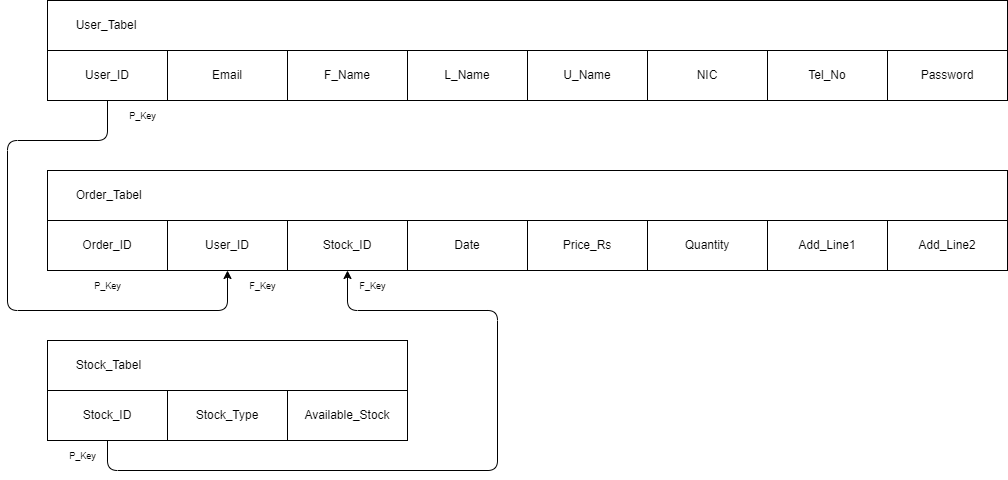

The diagram above was exported from draw.io. Its source (the exported page's mxGraphModel, read from the mxfile embedded in the PNG):
<mxGraphModel dx="1018" dy="963" grid="1" gridSize="10" guides="1" tooltips="1" connect="1" arrows="1" fold="1" page="1" pageScale="1" pageWidth="850" pageHeight="1100" math="0" shadow="0">
  <root>
    <mxCell id="0" />
    <mxCell id="1" parent="0" />
    <mxCell id="47" value="" style="rounded=0;whiteSpace=wrap;html=1;" parent="1" vertex="1">
      <mxGeometry x="100" y="150" width="960" height="100" as="geometry" />
    </mxCell>
    <mxCell id="48" value="&lt;span style=&quot;white-space: pre;&quot;&gt;&#09;&lt;/span&gt;User_Tabel" style="rounded=0;whiteSpace=wrap;html=1;align=left;" parent="1" vertex="1">
      <mxGeometry x="100" y="150" width="960" height="50" as="geometry" />
    </mxCell>
    <mxCell id="80" style="edgeStyle=none;html=1;exitX=0.5;exitY=1;exitDx=0;exitDy=0;entryX=0.5;entryY=1;entryDx=0;entryDy=0;fontSize=9;" parent="1" source="49" target="59" edge="1">
      <mxGeometry relative="1" as="geometry">
        <Array as="points">
          <mxPoint x="160" y="290" />
          <mxPoint x="60" y="290" />
          <mxPoint x="60" y="460" />
          <mxPoint x="280" y="460" />
        </Array>
      </mxGeometry>
    </mxCell>
    <mxCell id="49" value="User_ID&lt;span style=&quot;white-space: pre;&quot;&gt;&#09;&lt;/span&gt;" style="rounded=0;whiteSpace=wrap;html=1;" parent="1" vertex="1">
      <mxGeometry x="100" y="200" width="120" height="50" as="geometry" />
    </mxCell>
    <mxCell id="50" value="Email" style="rounded=0;whiteSpace=wrap;html=1;" parent="1" vertex="1">
      <mxGeometry x="220" y="200" width="120" height="50" as="geometry" />
    </mxCell>
    <mxCell id="51" value="F_Name" style="rounded=0;whiteSpace=wrap;html=1;" parent="1" vertex="1">
      <mxGeometry x="340" y="200" width="120" height="50" as="geometry" />
    </mxCell>
    <mxCell id="52" value="L_Name" style="rounded=0;whiteSpace=wrap;html=1;" parent="1" vertex="1">
      <mxGeometry x="460" y="200" width="120" height="50" as="geometry" />
    </mxCell>
    <mxCell id="53" value="U_Name" style="rounded=0;whiteSpace=wrap;html=1;" parent="1" vertex="1">
      <mxGeometry x="580" y="200" width="120" height="50" as="geometry" />
    </mxCell>
    <mxCell id="54" value="Tel_No" style="rounded=0;whiteSpace=wrap;html=1;" parent="1" vertex="1">
      <mxGeometry x="820" y="200" width="120" height="50" as="geometry" />
    </mxCell>
    <mxCell id="55" value="NIC" style="rounded=0;whiteSpace=wrap;html=1;" parent="1" vertex="1">
      <mxGeometry x="700" y="200" width="120" height="50" as="geometry" />
    </mxCell>
    <mxCell id="56" value="" style="rounded=0;whiteSpace=wrap;html=1;" parent="1" vertex="1">
      <mxGeometry x="100" y="320" width="960" height="100" as="geometry" />
    </mxCell>
    <mxCell id="57" value="&lt;span style=&quot;white-space: pre;&quot;&gt;&#09;&lt;/span&gt;Order_Tabel" style="rounded=0;whiteSpace=wrap;html=1;align=left;" parent="1" vertex="1">
      <mxGeometry x="100" y="320" width="960" height="50" as="geometry" />
    </mxCell>
    <mxCell id="58" value="Order_ID&lt;span style=&quot;white-space: pre;&quot;&gt;&#09;&lt;/span&gt;" style="rounded=0;whiteSpace=wrap;html=1;" parent="1" vertex="1">
      <mxGeometry x="100" y="370" width="120" height="50" as="geometry" />
    </mxCell>
    <mxCell id="59" value="User_ID" style="rounded=0;whiteSpace=wrap;html=1;" parent="1" vertex="1">
      <mxGeometry x="220" y="370" width="120" height="50" as="geometry" />
    </mxCell>
    <mxCell id="60" value="Stock_ID" style="rounded=0;whiteSpace=wrap;html=1;" parent="1" vertex="1">
      <mxGeometry x="340" y="370" width="120" height="50" as="geometry" />
    </mxCell>
    <mxCell id="61" value="Date" style="rounded=0;whiteSpace=wrap;html=1;" parent="1" vertex="1">
      <mxGeometry x="460" y="370" width="120" height="50" as="geometry" />
    </mxCell>
    <mxCell id="62" value="Price_Rs" style="rounded=0;whiteSpace=wrap;html=1;" parent="1" vertex="1">
      <mxGeometry x="580" y="370" width="120" height="50" as="geometry" />
    </mxCell>
    <mxCell id="63" value="Add_Line1" style="rounded=0;whiteSpace=wrap;html=1;" parent="1" vertex="1">
      <mxGeometry x="820" y="370" width="120" height="50" as="geometry" />
    </mxCell>
    <mxCell id="64" value="Add_Line2" style="rounded=0;whiteSpace=wrap;html=1;" parent="1" vertex="1">
      <mxGeometry x="940" y="370" width="120" height="50" as="geometry" />
    </mxCell>
    <mxCell id="65" value="" style="rounded=0;whiteSpace=wrap;html=1;" parent="1" vertex="1">
      <mxGeometry x="100" y="490" width="360" height="100" as="geometry" />
    </mxCell>
    <mxCell id="66" value="&lt;span style=&quot;white-space: pre;&quot;&gt;&#09;&lt;/span&gt;Stock_Tabel" style="rounded=0;whiteSpace=wrap;html=1;align=left;" parent="1" vertex="1">
      <mxGeometry x="100" y="490" width="360" height="50" as="geometry" />
    </mxCell>
    <mxCell id="74" style="edgeStyle=none;html=1;entryX=0.5;entryY=1;entryDx=0;entryDy=0;exitX=0.5;exitY=1;exitDx=0;exitDy=0;" parent="1" source="67" target="60" edge="1">
      <mxGeometry relative="1" as="geometry">
        <Array as="points">
          <mxPoint x="160" y="620" />
          <mxPoint x="550" y="620" />
          <mxPoint x="550" y="460" />
          <mxPoint x="400" y="460" />
        </Array>
      </mxGeometry>
    </mxCell>
    <mxCell id="67" value="Stock_ID&lt;span style=&quot;white-space: pre;&quot;&gt;&#09;&lt;/span&gt;" style="rounded=0;whiteSpace=wrap;html=1;" parent="1" vertex="1">
      <mxGeometry x="100" y="540" width="120" height="50" as="geometry" />
    </mxCell>
    <mxCell id="68" value="Stock_Type" style="rounded=0;whiteSpace=wrap;html=1;" parent="1" vertex="1">
      <mxGeometry x="220" y="540" width="120" height="50" as="geometry" />
    </mxCell>
    <mxCell id="69" value="Available_Stock" style="rounded=0;whiteSpace=wrap;html=1;" parent="1" vertex="1">
      <mxGeometry x="340" y="540" width="120" height="50" as="geometry" />
    </mxCell>
    <mxCell id="75" value="&lt;font style=&quot;font-size: 9px;&quot;&gt;F_Key&lt;/font&gt;" style="text;html=1;align=center;verticalAlign=middle;resizable=0;points=[];autosize=1;strokeColor=none;fillColor=none;" parent="1" vertex="1">
      <mxGeometry x="400" y="420" width="50" height="30" as="geometry" />
    </mxCell>
    <mxCell id="76" value="&lt;font style=&quot;font-size: 9px;&quot;&gt;P_Key&lt;/font&gt;" style="text;html=1;align=center;verticalAlign=middle;resizable=0;points=[];autosize=1;strokeColor=none;fillColor=none;" parent="1" vertex="1">
      <mxGeometry x="110" y="590" width="50" height="30" as="geometry" />
    </mxCell>
    <mxCell id="77" value="&lt;font style=&quot;font-size: 9px;&quot;&gt;P_Key&lt;/font&gt;" style="text;html=1;align=center;verticalAlign=middle;resizable=0;points=[];autosize=1;strokeColor=none;fillColor=none;" parent="1" vertex="1">
      <mxGeometry x="135" y="420" width="50" height="30" as="geometry" />
    </mxCell>
    <mxCell id="79" value="&lt;font style=&quot;font-size: 9px;&quot;&gt;P_Key&lt;/font&gt;" style="text;html=1;align=center;verticalAlign=middle;resizable=0;points=[];autosize=1;strokeColor=none;fillColor=none;" parent="1" vertex="1">
      <mxGeometry x="170" y="250" width="50" height="30" as="geometry" />
    </mxCell>
    <mxCell id="81" value="&lt;font style=&quot;font-size: 9px;&quot;&gt;F_Key&lt;/font&gt;" style="text;html=1;align=center;verticalAlign=middle;resizable=0;points=[];autosize=1;strokeColor=none;fillColor=none;" parent="1" vertex="1">
      <mxGeometry x="290" y="420" width="50" height="30" as="geometry" />
    </mxCell>
    <mxCell id="82" value="Quantity" style="rounded=0;whiteSpace=wrap;html=1;" vertex="1" parent="1">
      <mxGeometry x="700" y="370" width="120" height="50" as="geometry" />
    </mxCell>
    <mxCell id="83" value="Password" style="rounded=0;whiteSpace=wrap;html=1;" vertex="1" parent="1">
      <mxGeometry x="940" y="200" width="120" height="50" as="geometry" />
    </mxCell>
  </root>
</mxGraphModel>